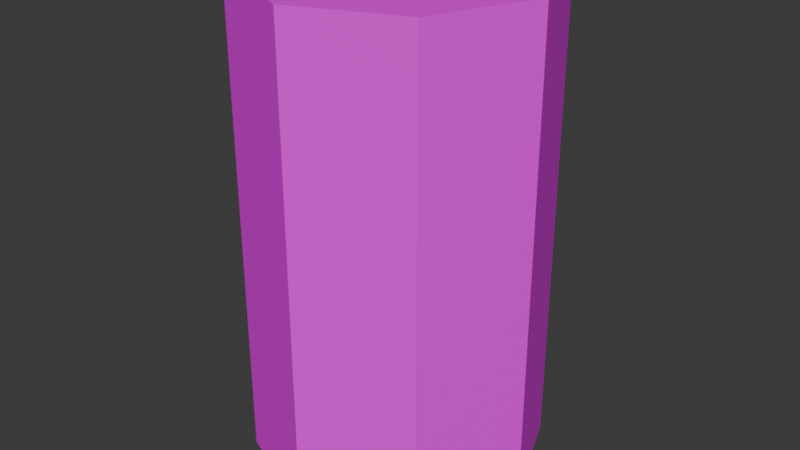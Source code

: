 # Source: soda.blend  (saved by Blender 4.3.34; exported with 4.5.12 LTS)
import bpy
from mathutils import Matrix  # noqa: F401  (used for matrix-valued properties, if any)

bpy.ops.wm.read_factory_settings(use_empty=True)
scene = bpy.context.scene
scene.name = 'Scene'

# ---- collections
col_collection = bpy.data.collections.new('Collection'); scene.collection.children.link(col_collection)

# ---- images (referenced by path relative to the original .blend; pixels are not part of the script)
import os
ASSET_DIR = os.environ.get("B2B_ASSET_DIR", "")  # directory of the original .blend (textures are referenced by path, not embedded)
HERE = os.path.dirname(os.path.abspath(__file__))  # packed textures are extracted next to this script under _unpacked/

def load_image(name, relpath, width, height, colorspace="sRGB"):
    """Load a texture the original file referenced (path relative to the .blend, or extracted next to this script)."""
    p = next((c for c in (os.path.join(HERE, relpath), os.path.join(ASSET_DIR, relpath)) if relpath and os.path.exists(c)), "")
    if p:
        img = bpy.data.images.load(p, check_existing=True)
        img.name = name
    else:  # same state as the original file: an image datablock whose file is absent (Cycles renders it pink)
        img = bpy.data.images.new(name, width, height)
        img.source = "FILE"
        img.filepath = "//" + (relpath or name)
    img.colorspace_settings.name = colorspace
    return img
img_soda_wrap_128__png = load_image('Soda_wrap(128).png', 'Soda_wrap(128).png', 1024, 1024, 'sRGB')

# ---- materials (node trees are filled in below, after node groups)
mat_material = bpy.data.materials.new('Material')
mat_material.alpha_threshold = 0.0
mat_material.preview_render_type = 'FLAT'
mat_material.roughness = 0.5
mat_material.line_color = (0.0, 0.0, 0.0, 1.0)

# ---- material node trees
mat_material.use_nodes = True; mat_material.node_tree.nodes.clear()
_N = mat_material.node_tree.nodes; _L = mat_material.node_tree.links
n0 = _N.new('ShaderNodeOutputMaterial'); n0.name = 'Material Output'; n0.location = (300, 300)
n1 = _N.new('ShaderNodeBsdfPrincipled'); n1.name = 'Principled BSDF'; n1.location = (10, 300)
n1.inputs[3].default_value = 1.45
n2 = _N.new('ShaderNodeTexImage'); n2.name = 'Image Texture'; n2.location = (-280, 275)
n2.image = img_soda_wrap_128__png
_L.new(n1.outputs[0], n0.inputs[0])
_L.new(n2.outputs[0], n1.inputs[0])
n0.is_active_output = True

# ---- world
world_world = bpy.data.worlds.new('World'); scene.world = world_world
world_world.use_nodes = True; world_world.node_tree.nodes.clear()
_N = world_world.node_tree.nodes; _L = world_world.node_tree.links
n0 = _N.new('ShaderNodeOutputWorld'); n0.name = 'World Output'; n0.location = (300, 300)
n1 = _N.new('ShaderNodeBackground'); n1.name = 'Background'; n1.location = (10, 300)
n1.inputs[0].default_value = (0.05088, 0.05088, 0.05088, 1.0)
_L.new(n1.outputs[0], n0.inputs[0])
n0.is_active_output = True
world_world.color = (0.05088, 0.05088, 0.05088)
world_world.sun_shadow_jitter_overblur = 0.0

# ---- meshes
me_circle = bpy.data.meshes.new('Circle')
me_circle.from_pydata([(-1.271e-09, 0.6589, 0.0), (-0.4659, 0.4659, 0.0), (-0.6589, 0.0, 0.0), (-0.4659, -0.4659, 0.0), (-1.271e-09, -0.6589, 0.0), (0.4659, -0.4659, 0.0), (0.6589, 0.0, 0.0), (0.4659, 0.4659, 0.0), (-0.4659, 0.4659, 2.17), (-1.271e-09, 0.6589, 2.17), (-0.6589, 0.0, 2.17), (-0.4659, -0.4659, 2.17), (-1.271e-09, -0.6589, 2.17), (0.4659, -0.4659, 2.17), (0.6589, 0.0, 2.17), (0.4659, 0.4659, 2.17)], [], [(1, 0, 7, 6, 5, 4, 3, 2), (8, 10, 11, 12, 13, 14, 15, 9), (3, 4, 12, 11), (1, 2, 10, 8), (6, 7, 15, 14), (4, 5, 13, 12), (2, 3, 11, 10), (0, 1, 8, 9), (7, 0, 9, 15), (5, 6, 14, 13)])
_uv = me_circle.uv_layers.new(name='UVMap')
_uv.uv.foreach_set('vector', [0.5814, 0.9452, 0.7542, 0.9977, 0.9271, 0.9452, 0.9987, 0.8185, 0.9271, 0.6918, 0.7542, 0.6393, 0.5814, 0.6918, 0.5098, 0.8185, 0.0646, 0.952, -0.01301, 0.8234, 0.0646, 0.6948, 0.252, 0.6416, 0.4393, 0.6948, 0.517, 0.8234, 0.4393, 0.952, 0.252, 1.005, 0.3748, 0.0025, 0.2496, 0.0025, 0.2496, 0.6403, 0.3748, 0.6403, 0.6252, 0.0025, 0.5, 0.0025, 0.5, 0.6403, 0.6252, 0.6403, 1.001, 0.0025, 0.8756, 0.0025, 0.8756, 0.6403, 1.001, 0.6403, 0.2496, 0.0025, 0.1244, 0.0025, 0.1244, 0.6403, 0.2496, 0.6403, 0.5, 0.0025, 0.3748, 0.0025, 0.3748, 0.6403, 0.5, 0.6403, 0.7504, 0.0025, 0.6252, 0.0025, 0.6252, 0.6403, 0.7504, 0.6403, 0.8756, 0.0025, 0.7504, 0.0025, 0.7504, 0.6403, 0.8756, 0.6403, 0.1244, 0.0025, -0.0008593, 0.0025, -0.0008593, 0.6403, 0.1244, 0.6403])
me_circle.materials.append(mat_material)
me_circle.update()

# ---- objects
ob_circle = bpy.data.objects.new('Circle', me_circle)

# ---- transforms, parenting, visibility, modifiers, constraints
ob_circle.location = (0.0, 0.0, 0.0)
ob_circle.scale = (0.1, 0.1, 0.1)
_m = ob_circle.modifiers.new('Subdivision', 'SUBSURF')
_m.subdivision_type = 'SIMPLE'
_m.show_only_control_edges = False
_m = ob_circle.modifiers.new('Triangulate', 'TRIANGULATE')

# ---- collection membership
col_collection.objects.link(ob_circle)

# ---- scene / render settings (as saved in the file)
scene.frame_start = 1; scene.frame_end = 250; scene.frame_set(1)
scene.render.engine = 'BLENDER_EEVEE_NEXT'
bpy.context.view_layer.update()

# ---- added for rendering (the .blend has no active camera and no usable light): camera, sun
cam_auto = bpy.data.cameras.new('AutoCamera')
cam_auto.lens = 50.0
cam_auto.sensor_width = 36.0
cam_auto.clip_end = 1000.0
ob_auto_camera = bpy.data.objects.new('AutoCamera', cam_auto)
scene.collection.objects.link(ob_auto_camera)
ob_auto_camera.location = (0.264629, -0.317555, 0.32018)
ob_auto_camera.rotation_euler = (1.09748, -7.21219e-08, 0.694738)
scene.camera = ob_auto_camera
light_auto_sun = bpy.data.lights.new('AutoSun', 'SUN')
light_auto_sun.energy = 3.0
light_auto_sun.angle = 0.0523599
ob_auto_sun = bpy.data.objects.new('AutoSun', light_auto_sun)
scene.collection.objects.link(ob_auto_sun)
ob_auto_sun.rotation_euler = (0.872665, 0.174533, 0.523599)
bpy.context.view_layer.update()
